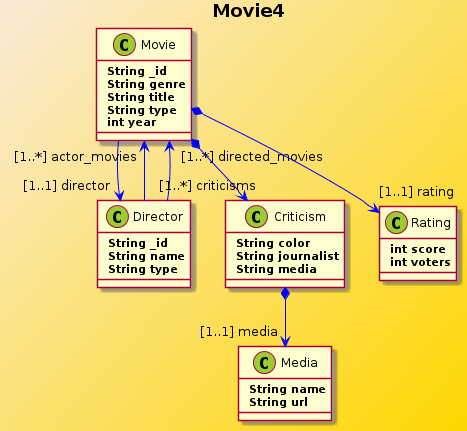

The diagram above was rendered by PlantUML. Its source (embedded in the PNG):
@startuml
title <b> Movie4
skinparam backgroundColor AntiqueWhite/Gold 
skinparam class { 
  BackgroundColor PaleGreen \n
  ArrowColor Blue 
  BorderColor SeaGreen \n
  FontSize 18 \n
  FontName Courier \n
}
	    			  
skinparam stereotypeCBackgroundColor YellowGreen
skinparam stereotypeCBorderColor SpringGreen

Class Movie{
	<b> String _id
	<b> String genre
	<b> String title
	<b> String type
	<b> int year
}

Movie --> "[1..1] director" Director
   
Class Director {
	<b> String _id
	<b> String name
	<b> String type
}  

Director --> "[1..*] actor_movies" Movie

Director --> "[1..*] directed_movies" Movie

Movie *--> "[1..*] criticisms" Criticism

Class Criticism {
	<b> String color
	<b> String journalist
	<b> String media
}  

Criticism *--> "[1..1] media" Media

Class Media {
	<b> String name
	<b> String url
}  

Movie *--> "[1..1] rating" Rating

Class Rating {
	<b> int score
	<b> int voters
}  
@enduml